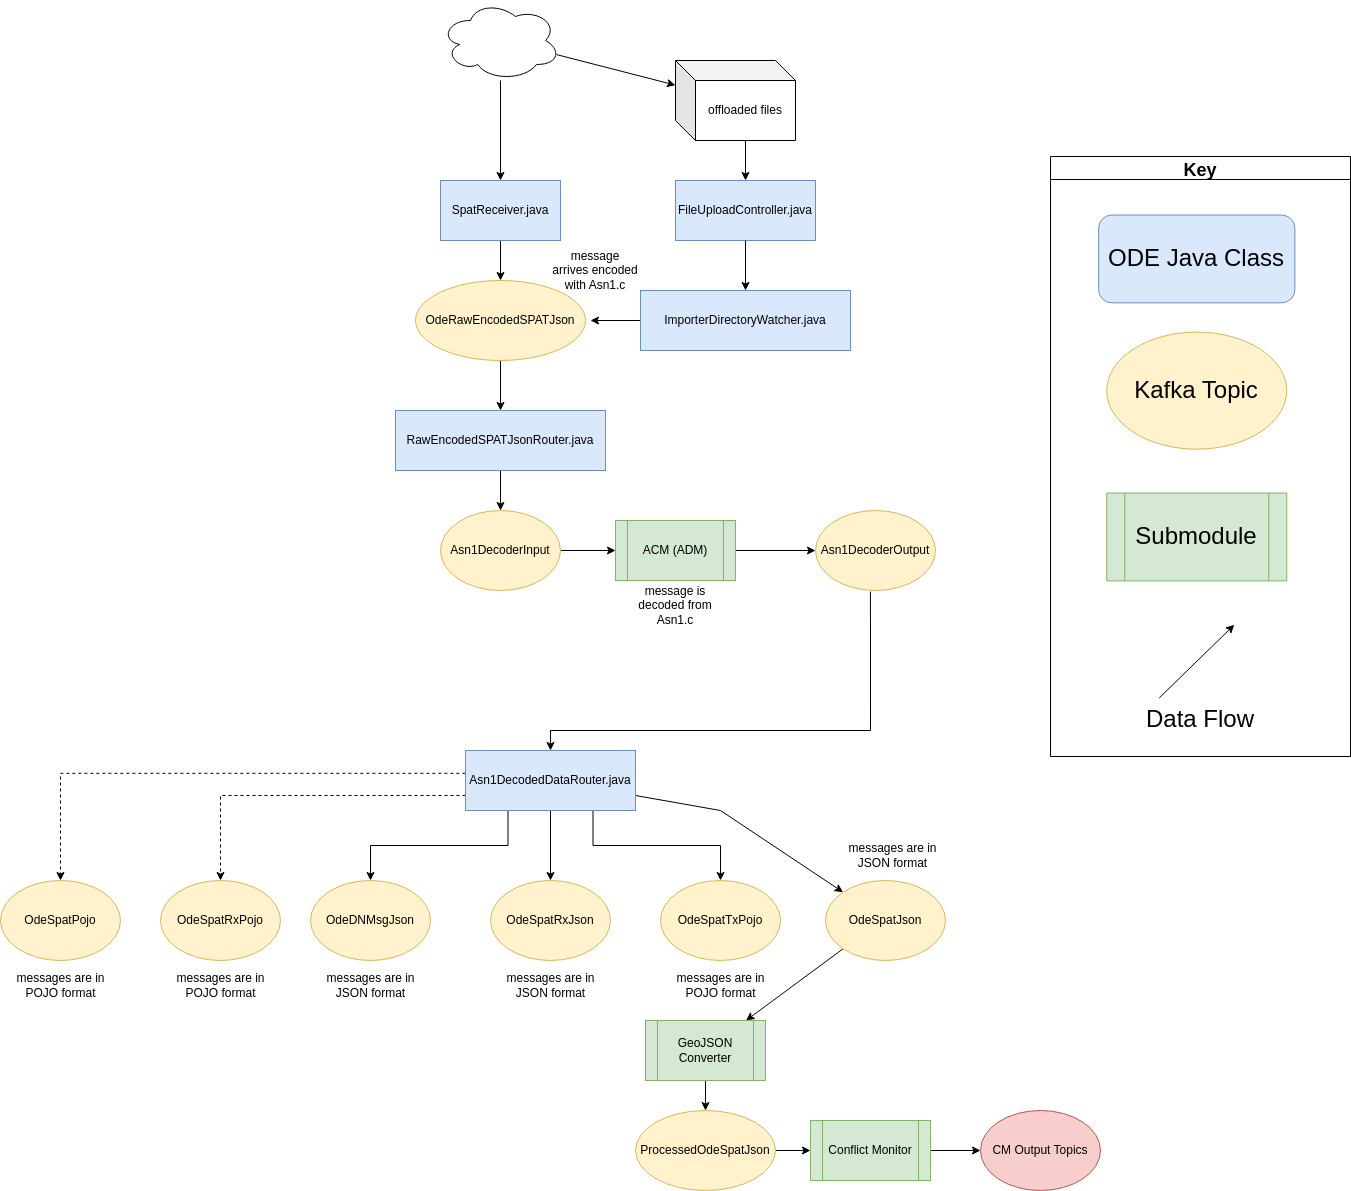

The diagram above was exported from draw.io. Its source (the exported page's mxGraphModel, read from the mxfile embedded in the PNG):
<mxGraphModel dx="2613" dy="1741" grid="1" gridSize="10" guides="1" tooltips="1" connect="1" arrows="1" fold="1" page="1" pageScale="1" pageWidth="827" pageHeight="1169" math="0" shadow="0">
  <root>
    <mxCell id="WIyWlLk6GJQsqaUBKTNV-0" />
    <mxCell id="WIyWlLk6GJQsqaUBKTNV-1" parent="WIyWlLk6GJQsqaUBKTNV-0" />
    <mxCell id="OYyFW5qYjDA_U_2kRjRC-1" style="edgeStyle=orthogonalEdgeStyle;rounded=0;orthogonalLoop=1;jettySize=auto;html=1;exitX=0.25;exitY=1;exitDx=0;exitDy=0;" parent="WIyWlLk6GJQsqaUBKTNV-1" source="8ujiRsxlkH-QBAE6qNTh-2" target="OYyFW5qYjDA_U_2kRjRC-0" edge="1">
      <mxGeometry relative="1" as="geometry" />
    </mxCell>
    <mxCell id="OYyFW5qYjDA_U_2kRjRC-3" style="edgeStyle=orthogonalEdgeStyle;rounded=0;orthogonalLoop=1;jettySize=auto;html=1;" parent="WIyWlLk6GJQsqaUBKTNV-1" source="8ujiRsxlkH-QBAE6qNTh-2" target="OYyFW5qYjDA_U_2kRjRC-2" edge="1">
      <mxGeometry relative="1" as="geometry" />
    </mxCell>
    <mxCell id="OYyFW5qYjDA_U_2kRjRC-5" style="edgeStyle=orthogonalEdgeStyle;rounded=0;orthogonalLoop=1;jettySize=auto;html=1;exitX=0.75;exitY=1;exitDx=0;exitDy=0;" parent="WIyWlLk6GJQsqaUBKTNV-1" source="8ujiRsxlkH-QBAE6qNTh-2" target="OYyFW5qYjDA_U_2kRjRC-4" edge="1">
      <mxGeometry relative="1" as="geometry" />
    </mxCell>
    <mxCell id="OYyFW5qYjDA_U_2kRjRC-8" style="rounded=0;orthogonalLoop=1;jettySize=auto;html=1;" parent="WIyWlLk6GJQsqaUBKTNV-1" source="8ujiRsxlkH-QBAE6qNTh-2" target="OYyFW5qYjDA_U_2kRjRC-6" edge="1">
      <mxGeometry relative="1" as="geometry">
        <Array as="points">
          <mxPoint x="-150" y="-230" />
        </Array>
      </mxGeometry>
    </mxCell>
    <mxCell id="n_hmJOZrvF1dUMTtt2SE-5" style="edgeStyle=orthogonalEdgeStyle;rounded=0;orthogonalLoop=1;jettySize=auto;html=1;dashed=1;exitX=0;exitY=0.75;exitDx=0;exitDy=0;" parent="WIyWlLk6GJQsqaUBKTNV-1" source="8ujiRsxlkH-QBAE6qNTh-2" target="OYyFW5qYjDA_U_2kRjRC-12" edge="1">
      <mxGeometry relative="1" as="geometry" />
    </mxCell>
    <mxCell id="n_hmJOZrvF1dUMTtt2SE-6" style="edgeStyle=orthogonalEdgeStyle;rounded=0;orthogonalLoop=1;jettySize=auto;html=1;dashed=1;exitX=-0.001;exitY=0.38;exitDx=0;exitDy=0;exitPerimeter=0;" parent="WIyWlLk6GJQsqaUBKTNV-1" source="8ujiRsxlkH-QBAE6qNTh-2" target="OYyFW5qYjDA_U_2kRjRC-11" edge="1">
      <mxGeometry relative="1" as="geometry" />
    </mxCell>
    <mxCell id="8ujiRsxlkH-QBAE6qNTh-2" value="Asn1DecodedDataRouter.java" style="rounded=0;whiteSpace=wrap;html=1;fillColor=#dae8fc;strokeColor=#6c8ebf;" parent="WIyWlLk6GJQsqaUBKTNV-1" vertex="1">
      <mxGeometry x="-405" y="-290" width="170" height="60" as="geometry" />
    </mxCell>
    <mxCell id="gxxZRGfVhdAJ79STQYsQ-20" style="edgeStyle=orthogonalEdgeStyle;rounded=0;orthogonalLoop=1;jettySize=auto;html=1;entryX=0;entryY=0.5;entryDx=0;entryDy=0;" parent="WIyWlLk6GJQsqaUBKTNV-1" source="gxxZRGfVhdAJ79STQYsQ-5" target="gxxZRGfVhdAJ79STQYsQ-19" edge="1">
      <mxGeometry relative="1" as="geometry" />
    </mxCell>
    <mxCell id="gxxZRGfVhdAJ79STQYsQ-5" value="ACM (ADM)" style="shape=process;whiteSpace=wrap;html=1;backgroundOutline=1;fillColor=#d5e8d4;strokeColor=#82b366;" parent="WIyWlLk6GJQsqaUBKTNV-1" vertex="1">
      <mxGeometry x="-255" y="-520" width="120" height="60" as="geometry" />
    </mxCell>
    <mxCell id="gxxZRGfVhdAJ79STQYsQ-18" style="edgeStyle=orthogonalEdgeStyle;rounded=0;orthogonalLoop=1;jettySize=auto;html=1;entryX=0;entryY=0.5;entryDx=0;entryDy=0;" parent="WIyWlLk6GJQsqaUBKTNV-1" source="gxxZRGfVhdAJ79STQYsQ-13" target="gxxZRGfVhdAJ79STQYsQ-5" edge="1">
      <mxGeometry relative="1" as="geometry" />
    </mxCell>
    <mxCell id="gxxZRGfVhdAJ79STQYsQ-13" value="Asn1DecoderInput" style="ellipse;whiteSpace=wrap;html=1;fillColor=#fff2cc;strokeColor=#d6b656;" parent="WIyWlLk6GJQsqaUBKTNV-1" vertex="1">
      <mxGeometry x="-430" y="-530" width="120" height="80" as="geometry" />
    </mxCell>
    <mxCell id="gxxZRGfVhdAJ79STQYsQ-19" value="Asn1DecoderOutput" style="ellipse;whiteSpace=wrap;html=1;fillColor=#fff2cc;strokeColor=#d6b656;" parent="WIyWlLk6GJQsqaUBKTNV-1" vertex="1">
      <mxGeometry x="-55" y="-530" width="120" height="80" as="geometry" />
    </mxCell>
    <mxCell id="gxxZRGfVhdAJ79STQYsQ-57" style="edgeStyle=orthogonalEdgeStyle;rounded=0;orthogonalLoop=1;jettySize=auto;html=1;entryX=0.5;entryY=0;entryDx=0;entryDy=0;" parent="WIyWlLk6GJQsqaUBKTNV-1" source="gxxZRGfVhdAJ79STQYsQ-58" target="gxxZRGfVhdAJ79STQYsQ-60" edge="1">
      <mxGeometry relative="1" as="geometry" />
    </mxCell>
    <mxCell id="gxxZRGfVhdAJ79STQYsQ-58" value="SpatReceiver.java" style="rounded=0;whiteSpace=wrap;html=1;fillColor=#dae8fc;strokeColor=#6c8ebf;" parent="WIyWlLk6GJQsqaUBKTNV-1" vertex="1">
      <mxGeometry x="-430" y="-860" width="120" height="60" as="geometry" />
    </mxCell>
    <mxCell id="_VHhroGQ1N4wH_tI7Nl9-1" style="edgeStyle=orthogonalEdgeStyle;rounded=0;orthogonalLoop=1;jettySize=auto;html=1;entryX=0.5;entryY=0;entryDx=0;entryDy=0;" parent="WIyWlLk6GJQsqaUBKTNV-1" source="gxxZRGfVhdAJ79STQYsQ-60" target="gxxZRGfVhdAJ79STQYsQ-62" edge="1">
      <mxGeometry relative="1" as="geometry">
        <mxPoint x="-370" y="-644" as="targetPoint" />
      </mxGeometry>
    </mxCell>
    <mxCell id="gxxZRGfVhdAJ79STQYsQ-60" value="OdeRawEncodedSPATJson" style="ellipse;whiteSpace=wrap;html=1;fillColor=#fff2cc;strokeColor=#d6b656;" parent="WIyWlLk6GJQsqaUBKTNV-1" vertex="1">
      <mxGeometry x="-455" y="-760" width="170" height="80" as="geometry" />
    </mxCell>
    <mxCell id="gxxZRGfVhdAJ79STQYsQ-65" style="edgeStyle=orthogonalEdgeStyle;rounded=0;orthogonalLoop=1;jettySize=auto;html=1;entryX=0.5;entryY=0;entryDx=0;entryDy=0;" parent="WIyWlLk6GJQsqaUBKTNV-1" source="gxxZRGfVhdAJ79STQYsQ-62" target="gxxZRGfVhdAJ79STQYsQ-13" edge="1">
      <mxGeometry relative="1" as="geometry" />
    </mxCell>
    <mxCell id="gxxZRGfVhdAJ79STQYsQ-62" value="RawEncodedSPATJsonRouter.java" style="rounded=0;whiteSpace=wrap;html=1;fillColor=#dae8fc;strokeColor=#6c8ebf;" parent="WIyWlLk6GJQsqaUBKTNV-1" vertex="1">
      <mxGeometry x="-475" y="-630" width="210" height="60" as="geometry" />
    </mxCell>
    <mxCell id="gxxZRGfVhdAJ79STQYsQ-108" style="edgeStyle=orthogonalEdgeStyle;rounded=0;orthogonalLoop=1;jettySize=auto;html=1;entryX=0.5;entryY=0;entryDx=0;entryDy=0;exitX=0.458;exitY=1.013;exitDx=0;exitDy=0;exitPerimeter=0;" parent="WIyWlLk6GJQsqaUBKTNV-1" source="gxxZRGfVhdAJ79STQYsQ-19" target="8ujiRsxlkH-QBAE6qNTh-2" edge="1">
      <mxGeometry relative="1" as="geometry">
        <mxPoint x="5" y="-330" as="sourcePoint" />
        <Array as="points">
          <mxPoint y="-310" />
          <mxPoint x="-320" y="-310" />
        </Array>
      </mxGeometry>
    </mxCell>
    <mxCell id="_VHhroGQ1N4wH_tI7Nl9-0" style="rounded=0;orthogonalLoop=1;jettySize=auto;html=1;" parent="WIyWlLk6GJQsqaUBKTNV-1" source="jXXAGItoZEFWX7bIlFFn-11" target="gxxZRGfVhdAJ79STQYsQ-58" edge="1">
      <mxGeometry relative="1" as="geometry" />
    </mxCell>
    <mxCell id="j4C8-tte3wrm5SZAyJzM-5" style="rounded=0;orthogonalLoop=1;jettySize=auto;html=1;" parent="WIyWlLk6GJQsqaUBKTNV-1" source="jXXAGItoZEFWX7bIlFFn-11" target="j4C8-tte3wrm5SZAyJzM-0" edge="1">
      <mxGeometry relative="1" as="geometry" />
    </mxCell>
    <mxCell id="jXXAGItoZEFWX7bIlFFn-11" value="" style="ellipse;shape=cloud;whiteSpace=wrap;html=1;" parent="WIyWlLk6GJQsqaUBKTNV-1" vertex="1">
      <mxGeometry x="-430" y="-1040" width="120" height="80" as="geometry" />
    </mxCell>
    <mxCell id="_VHhroGQ1N4wH_tI7Nl9-4" value="" style="group" parent="WIyWlLk6GJQsqaUBKTNV-1" vertex="1" connectable="0">
      <mxGeometry x="180" y="-884" width="300" height="600" as="geometry" />
    </mxCell>
    <mxCell id="_VHhroGQ1N4wH_tI7Nl9-5" value="&lt;font style=&quot;font-size: 24px&quot;&gt;Submodule&lt;/font&gt;" style="shape=process;whiteSpace=wrap;html=1;backgroundOutline=1;fillColor=#d5e8d4;strokeColor=#82b366;labelBackgroundColor=none;" parent="_VHhroGQ1N4wH_tI7Nl9-4" vertex="1">
      <mxGeometry x="56.25" y="336.5853658536585" width="180" height="87.80487804878048" as="geometry" />
    </mxCell>
    <mxCell id="_VHhroGQ1N4wH_tI7Nl9-6" value="Key" style="swimlane;labelBackgroundColor=none;fontSize=18;" parent="_VHhroGQ1N4wH_tI7Nl9-4" vertex="1">
      <mxGeometry width="299.99999999999994" height="600" as="geometry" />
    </mxCell>
    <mxCell id="_VHhroGQ1N4wH_tI7Nl9-8" value="" style="endArrow=classic;html=1;rounded=0;labelBackgroundColor=none;" parent="_VHhroGQ1N4wH_tI7Nl9-6" edge="1">
      <mxGeometry width="50" height="50" relative="1" as="geometry">
        <mxPoint x="108.75" y="541.4634146341463" as="sourcePoint" />
        <mxPoint x="183.74999999999997" y="468.29268292682923" as="targetPoint" />
      </mxGeometry>
    </mxCell>
    <mxCell id="_VHhroGQ1N4wH_tI7Nl9-9" value="&lt;font style=&quot;font-size: 24px&quot;&gt;Kafka Topic&lt;/font&gt;" style="ellipse;whiteSpace=wrap;html=1;fillColor=#fff2cc;strokeColor=#d6b656;labelBackgroundColor=none;" parent="_VHhroGQ1N4wH_tI7Nl9-6" vertex="1">
      <mxGeometry x="56.25" y="175.60975609756096" width="180" height="117.07317073170731" as="geometry" />
    </mxCell>
    <mxCell id="_VHhroGQ1N4wH_tI7Nl9-10" value="&lt;font style=&quot;font-size: 24px&quot;&gt;ODE Java Class&lt;/font&gt;" style="rounded=1;whiteSpace=wrap;html=1;fillColor=#dae8fc;strokeColor=#6c8ebf;labelBackgroundColor=none;" parent="_VHhroGQ1N4wH_tI7Nl9-6" vertex="1">
      <mxGeometry x="48.13" y="58.54" width="196.25" height="87.8" as="geometry" />
    </mxCell>
    <mxCell id="OYyFW5qYjDA_U_2kRjRC-0" value="OdeDNMsgJson" style="ellipse;whiteSpace=wrap;html=1;fillColor=#fff2cc;strokeColor=#d6b656;" parent="WIyWlLk6GJQsqaUBKTNV-1" vertex="1">
      <mxGeometry x="-560" y="-160" width="120" height="80" as="geometry" />
    </mxCell>
    <mxCell id="OYyFW5qYjDA_U_2kRjRC-2" value="OdeSpatRxJson" style="ellipse;whiteSpace=wrap;html=1;fillColor=#fff2cc;strokeColor=#d6b656;" parent="WIyWlLk6GJQsqaUBKTNV-1" vertex="1">
      <mxGeometry x="-380" y="-160" width="120" height="80" as="geometry" />
    </mxCell>
    <mxCell id="OYyFW5qYjDA_U_2kRjRC-4" value="OdeSpatTxPojo" style="ellipse;whiteSpace=wrap;html=1;fillColor=#fff2cc;strokeColor=#d6b656;" parent="WIyWlLk6GJQsqaUBKTNV-1" vertex="1">
      <mxGeometry x="-210" y="-160" width="120" height="80" as="geometry" />
    </mxCell>
    <mxCell id="waAwy8PdT1XQP8kkjFfq-7" style="rounded=0;orthogonalLoop=1;jettySize=auto;html=1;exitX=0;exitY=1;exitDx=0;exitDy=0;" parent="WIyWlLk6GJQsqaUBKTNV-1" source="OYyFW5qYjDA_U_2kRjRC-6" target="waAwy8PdT1XQP8kkjFfq-1" edge="1">
      <mxGeometry relative="1" as="geometry" />
    </mxCell>
    <mxCell id="OYyFW5qYjDA_U_2kRjRC-6" value="OdeSpatJson" style="ellipse;whiteSpace=wrap;html=1;fillColor=#fff2cc;strokeColor=#d6b656;" parent="WIyWlLk6GJQsqaUBKTNV-1" vertex="1">
      <mxGeometry x="-45" y="-160" width="120" height="80" as="geometry" />
    </mxCell>
    <mxCell id="OYyFW5qYjDA_U_2kRjRC-11" value="OdeSpatPojo" style="ellipse;whiteSpace=wrap;html=1;fillColor=#fff2cc;strokeColor=#d6b656;" parent="WIyWlLk6GJQsqaUBKTNV-1" vertex="1">
      <mxGeometry x="-870" y="-160" width="120" height="80" as="geometry" />
    </mxCell>
    <mxCell id="OYyFW5qYjDA_U_2kRjRC-12" value="OdeSpatRxPojo" style="ellipse;whiteSpace=wrap;html=1;fillColor=#fff2cc;strokeColor=#d6b656;" parent="WIyWlLk6GJQsqaUBKTNV-1" vertex="1">
      <mxGeometry x="-710" y="-160" width="120" height="80" as="geometry" />
    </mxCell>
    <mxCell id="Tbv0-RBwRGpsFKKv6rkh-2" value="message is decoded from Asn1.c" style="text;html=1;strokeColor=none;fillColor=none;align=center;verticalAlign=middle;whiteSpace=wrap;rounded=0;" parent="WIyWlLk6GJQsqaUBKTNV-1" vertex="1">
      <mxGeometry x="-250" y="-460" width="110" height="50" as="geometry" />
    </mxCell>
    <mxCell id="Tbv0-RBwRGpsFKKv6rkh-4" value="&lt;font style=&quot;font-size: 24px&quot;&gt;Data Flow&lt;/font&gt;" style="text;html=1;strokeColor=none;fillColor=none;align=center;verticalAlign=middle;whiteSpace=wrap;rounded=0;labelBackgroundColor=none;" parent="WIyWlLk6GJQsqaUBKTNV-1" vertex="1">
      <mxGeometry x="270" y="-342.53999999999996" width="120" height="43.9" as="geometry" />
    </mxCell>
    <mxCell id="Tbv0-RBwRGpsFKKv6rkh-5" value="messages are in JSON format" style="text;html=1;strokeColor=none;fillColor=none;align=center;verticalAlign=middle;whiteSpace=wrap;rounded=0;" parent="WIyWlLk6GJQsqaUBKTNV-1" vertex="1">
      <mxGeometry x="-552.5" y="-80" width="105" height="50" as="geometry" />
    </mxCell>
    <mxCell id="Tbv0-RBwRGpsFKKv6rkh-6" value="messages are in JSON format" style="text;html=1;strokeColor=none;fillColor=none;align=center;verticalAlign=middle;whiteSpace=wrap;rounded=0;" parent="WIyWlLk6GJQsqaUBKTNV-1" vertex="1">
      <mxGeometry x="-372.5" y="-80" width="105" height="50" as="geometry" />
    </mxCell>
    <mxCell id="Tbv0-RBwRGpsFKKv6rkh-7" value="messages are in POJO format" style="text;html=1;strokeColor=none;fillColor=none;align=center;verticalAlign=middle;whiteSpace=wrap;rounded=0;" parent="WIyWlLk6GJQsqaUBKTNV-1" vertex="1">
      <mxGeometry x="-202.5" y="-80" width="105" height="50" as="geometry" />
    </mxCell>
    <mxCell id="Tbv0-RBwRGpsFKKv6rkh-8" value="messages are in JSON format" style="text;html=1;strokeColor=none;fillColor=none;align=center;verticalAlign=middle;whiteSpace=wrap;rounded=0;" parent="WIyWlLk6GJQsqaUBKTNV-1" vertex="1">
      <mxGeometry x="-30" y="-210" width="105" height="50" as="geometry" />
    </mxCell>
    <mxCell id="Tbv0-RBwRGpsFKKv6rkh-9" value="messages are in POJO format" style="text;html=1;strokeColor=none;fillColor=none;align=center;verticalAlign=middle;whiteSpace=wrap;rounded=0;" parent="WIyWlLk6GJQsqaUBKTNV-1" vertex="1">
      <mxGeometry x="-702.5" y="-80" width="105" height="50" as="geometry" />
    </mxCell>
    <mxCell id="Tbv0-RBwRGpsFKKv6rkh-10" value="messages are in POJO format" style="text;html=1;strokeColor=none;fillColor=none;align=center;verticalAlign=middle;whiteSpace=wrap;rounded=0;" parent="WIyWlLk6GJQsqaUBKTNV-1" vertex="1">
      <mxGeometry x="-862.5" y="-80" width="105" height="50" as="geometry" />
    </mxCell>
    <mxCell id="waAwy8PdT1XQP8kkjFfq-0" style="edgeStyle=orthogonalEdgeStyle;rounded=0;orthogonalLoop=1;jettySize=auto;html=1;" parent="WIyWlLk6GJQsqaUBKTNV-1" source="waAwy8PdT1XQP8kkjFfq-1" target="waAwy8PdT1XQP8kkjFfq-6" edge="1">
      <mxGeometry relative="1" as="geometry" />
    </mxCell>
    <mxCell id="waAwy8PdT1XQP8kkjFfq-1" value="GeoJSON Converter" style="shape=process;whiteSpace=wrap;html=1;backgroundOutline=1;fillColor=#d5e8d4;strokeColor=#82b366;" parent="WIyWlLk6GJQsqaUBKTNV-1" vertex="1">
      <mxGeometry x="-225" y="-20" width="120" height="60" as="geometry" />
    </mxCell>
    <mxCell id="waAwy8PdT1XQP8kkjFfq-2" style="edgeStyle=none;rounded=0;orthogonalLoop=1;jettySize=auto;html=1;" parent="WIyWlLk6GJQsqaUBKTNV-1" source="waAwy8PdT1XQP8kkjFfq-3" target="waAwy8PdT1XQP8kkjFfq-4" edge="1">
      <mxGeometry relative="1" as="geometry" />
    </mxCell>
    <mxCell id="waAwy8PdT1XQP8kkjFfq-3" value="Conflict Monitor" style="shape=process;whiteSpace=wrap;html=1;backgroundOutline=1;fillColor=#d5e8d4;strokeColor=#82b366;" parent="WIyWlLk6GJQsqaUBKTNV-1" vertex="1">
      <mxGeometry x="-60" y="80" width="120" height="60" as="geometry" />
    </mxCell>
    <mxCell id="waAwy8PdT1XQP8kkjFfq-4" value="CM Output Topics" style="ellipse;whiteSpace=wrap;html=1;fillColor=#f8cecc;strokeColor=#b85450;" parent="WIyWlLk6GJQsqaUBKTNV-1" vertex="1">
      <mxGeometry x="110" y="70" width="120" height="80" as="geometry" />
    </mxCell>
    <mxCell id="waAwy8PdT1XQP8kkjFfq-5" style="edgeStyle=orthogonalEdgeStyle;rounded=0;orthogonalLoop=1;jettySize=auto;html=1;" parent="WIyWlLk6GJQsqaUBKTNV-1" source="waAwy8PdT1XQP8kkjFfq-6" target="waAwy8PdT1XQP8kkjFfq-3" edge="1">
      <mxGeometry relative="1" as="geometry" />
    </mxCell>
    <mxCell id="waAwy8PdT1XQP8kkjFfq-6" value="ProcessedOdeSpatJson" style="ellipse;whiteSpace=wrap;html=1;fillColor=#fff2cc;strokeColor=#d6b656;" parent="WIyWlLk6GJQsqaUBKTNV-1" vertex="1">
      <mxGeometry x="-235" y="70" width="140" height="80" as="geometry" />
    </mxCell>
    <mxCell id="IG-z-BRtjS6SDwSW-aUZ-1" style="edgeStyle=orthogonalEdgeStyle;rounded=0;orthogonalLoop=1;jettySize=auto;html=1;exitX=0;exitY=0;exitDx=70;exitDy=80;exitPerimeter=0;entryX=0.5;entryY=0;entryDx=0;entryDy=0;" parent="WIyWlLk6GJQsqaUBKTNV-1" source="j4C8-tte3wrm5SZAyJzM-0" target="j4C8-tte3wrm5SZAyJzM-2" edge="1">
      <mxGeometry relative="1" as="geometry" />
    </mxCell>
    <mxCell id="j4C8-tte3wrm5SZAyJzM-0" value="offloaded files" style="shape=cube;whiteSpace=wrap;html=1;boundedLbl=1;backgroundOutline=1;darkOpacity=0.05;darkOpacity2=0.1;" parent="WIyWlLk6GJQsqaUBKTNV-1" vertex="1">
      <mxGeometry x="-195" y="-980" width="120" height="80" as="geometry" />
    </mxCell>
    <mxCell id="j4C8-tte3wrm5SZAyJzM-2" value="FileUploadController.java" style="rounded=0;whiteSpace=wrap;html=1;fillColor=#dae8fc;strokeColor=#6c8ebf;" parent="WIyWlLk6GJQsqaUBKTNV-1" vertex="1">
      <mxGeometry x="-195" y="-860" width="140" height="60" as="geometry" />
    </mxCell>
    <mxCell id="j4C8-tte3wrm5SZAyJzM-3" style="rounded=0;orthogonalLoop=1;jettySize=auto;html=1;" parent="WIyWlLk6GJQsqaUBKTNV-1" source="j4C8-tte3wrm5SZAyJzM-2" target="j4C8-tte3wrm5SZAyJzM-4" edge="1">
      <mxGeometry relative="1" as="geometry" />
    </mxCell>
    <mxCell id="IG-z-BRtjS6SDwSW-aUZ-0" style="edgeStyle=orthogonalEdgeStyle;rounded=0;orthogonalLoop=1;jettySize=auto;html=1;exitX=0;exitY=0.5;exitDx=0;exitDy=0;" parent="WIyWlLk6GJQsqaUBKTNV-1" source="j4C8-tte3wrm5SZAyJzM-4" edge="1">
      <mxGeometry relative="1" as="geometry">
        <mxPoint x="-280" y="-720" as="targetPoint" />
      </mxGeometry>
    </mxCell>
    <mxCell id="j4C8-tte3wrm5SZAyJzM-4" value="ImporterDirectoryWatcher.java" style="rounded=0;whiteSpace=wrap;html=1;fillColor=#dae8fc;strokeColor=#6c8ebf;" parent="WIyWlLk6GJQsqaUBKTNV-1" vertex="1">
      <mxGeometry x="-230" y="-750" width="210" height="60" as="geometry" />
    </mxCell>
    <mxCell id="j4C8-tte3wrm5SZAyJzM-9" value="&lt;span&gt;message arrives encoded with Asn1.c&lt;/span&gt;" style="text;html=1;strokeColor=none;fillColor=none;align=center;verticalAlign=middle;whiteSpace=wrap;rounded=0;" parent="WIyWlLk6GJQsqaUBKTNV-1" vertex="1">
      <mxGeometry x="-320" y="-800" width="90" height="60" as="geometry" />
    </mxCell>
  </root>
</mxGraphModel>